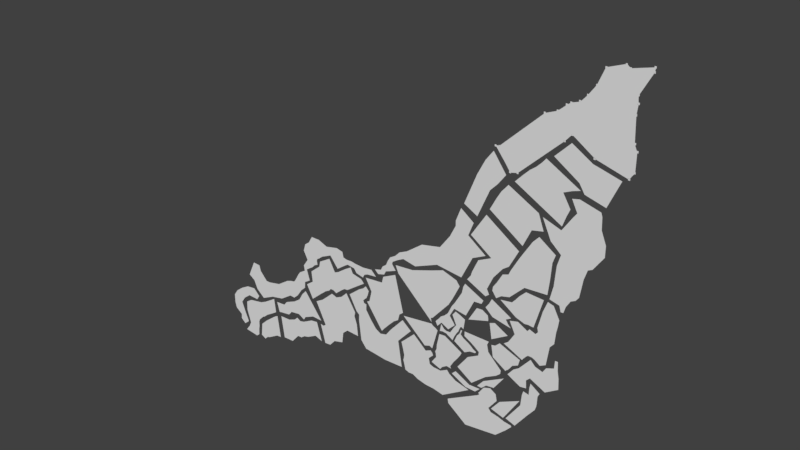 # Source: mtlCarteArrondissement_001.blend  (saved by Blender 2.77.0; exported with 4.5.12 LTS)
import bpy
from mathutils import Matrix  # noqa: F401  (used for matrix-valued properties, if any)

bpy.ops.wm.read_factory_settings(use_empty=True)
scene = bpy.context.scene
scene.name = 'Scene'

# ---- collections
col_collection_1 = bpy.data.collections.new('Collection 1'); scene.collection.children.link(col_collection_1)
col_collection_2 = bpy.data.collections.new('Collection 2'); scene.collection.children.link(col_collection_2)

# ---- world
world_world = bpy.data.worlds.new('World'); scene.world = world_world
world_world.color = (0.05088, 0.05088, 0.05088)
world_world.use_sun_shadow = False
world_world.sun_shadow_jitter_overblur = 0.0
world_world.cycles.sampling_method = 'MANUAL'

# ---- meshes
me_plane_014 = bpy.data.meshes.new('Plane.014')
me_plane_014.from_pydata([(-0.05959, -0.2745, 3.942e-07), (0.1268, 0.06132, -1.745e-08), (-0.4895, 0.005855, -8.51e-08), (-0.2225, 0.2745, -5.373e-07), (0.03445, -0.4223, 3.86e-07), (0.2342, 0.03445, 2.915e-09), (0.3837, -0.5164, 4.508e-07), (0.5835, -0.05959, 6.77e-08), (-0.6755, -0.1416, -1.16e-07), (-0.6094, -0.06078, -6.077e-07), (-0.1616, -0.4271, -1.76e-07), (-0.02907, -0.3832, -6.753e-07), (-0.7668, -0.2327, -1.352e-07), (-0.3024, -0.4907, -1.893e-07), (-0.8709, -0.3124, -1.519e-07), (-0.1674, -0.7127, -2.359e-07), (-0.9741, -0.4156, -1.736e-07), (-0.2199, -0.8357, -2.617e-07), (-1.111, -0.5617, -2.042e-07), (-0.2835, -1.015, -2.993e-07), (-1.498, -0.189, -1.26e-07), (-1.265, -0.5063, -1.926e-07), (-1.638, -0.3747, -1.65e-07), (-1.404, -0.692, -2.315e-07), (-1.776, -0.64, -2.19e-07), (-1.535, -0.8289, -2.619e-07), (-1.998, -1.189, -3.343e-07), (-1.748, -1.325, -3.691e-07), (-0.03144, -0.5137, -1.941e-07), (0.316, -0.6051, -2.133e-07), (-0.1542, -0.5421, -2.001e-07), (0.3377, -0.6699, -2.269e-07), (-0.05508, -0.7371, -2.41e-07), (0.3463, -0.8694, -2.688e-07), (-0.1192, -0.8255, -2.011e-07), (0.4333, -1.082, -2.461e-07), (-0.2872, -1.078, -2.54e-07), (0.4333, -1.268, -2.835e-07), (-0.6053, -0.9695, -2.313e-07), (0.2593, -1.521, -3.469e-07), (-0.4493, -1.306, -3.018e-07), (0.1873, -1.557, -3.545e-07), (-0.2632, -1.468, -3.358e-07), (0.1333, -1.731, -3.91e-07), (-0.3194, -1.663, -3.767e-07), (0.08525, -2.043, -4.565e-07), (-0.3472, -2.014, -4.504e-07), (0.03124, -2.115, -4.716e-07), (-0.4013, -2.254, -5.008e-07), (-0.04678, -2.157, -4.804e-07), (-0.2272, -2.296, -5.096e-07), (-0.1188, -2.277, -5.056e-07), (-0.1984, -2.397, -5.38e-07), (-0.1536, -2.392, -5.37e-07), (-1.215, -0.647, -2.221e-07), (-0.6763, -0.9316, -2.818e-07), (-1.335, -0.7888, -2.519e-07), (-0.5771, -1.195, -3.372e-07), (-1.418, -0.9294, -2.814e-07), (-0.7777, -1.24, -3.466e-07), (-1.527, -1.137, -3.249e-07), (-0.9195, -1.546, -4.107e-07), (-1.581, -1.246, -3.477e-07), (-0.974, -1.655, -4.336e-07), (-1.854, -1.671, -4.37e-07), (-1.138, -1.971, -4.999e-07), (-1.462, -1.941, -4.937e-07), (-1.246, -2.049, -5.164e-07), (-1.701, -2.061, -5.189e-07), (-1.41, -2.257, -5.599e-07), (-1.81, -2.301, -5.692e-07), (-1.519, -2.496, -6.102e-07), (-1.832, -2.378, -5.853e-07), (-1.475, -2.584, -6.285e-07), (-1.898, -2.467, -5.816e-07), (-1.541, -2.638, -6.4e-07), (-0.642, -1.303, -3.598e-07), (-0.3475, -1.502, -4.014e-07), (-0.747, -1.418, -3.839e-07), (-0.3952, -1.645, -4.315e-07), (-0.957, -1.761, -4.56e-07), (-0.4143, -1.941, -4.936e-07), (-1.1, -2.019, -5.101e-07), (-0.443, -2.198, -5.477e-07), (-1.138, -2.105, -5.281e-07), (-0.844, -2.227, -5.537e-07), (-1.243, -2.143, -5.361e-07), (-0.9585, -2.342, -5.777e-07), (-1.341, -2.318, -5.727e-07), (-1.1, -2.486, -6.08e-07), (-1.408, -2.417, -5.935e-07), (-1.251, -2.526, -6.164e-07), (-1.418, -2.488, -6.084e-07), (-1.341, -2.595, -6.308e-07), (-0.8109, -2.289, -5.666e-07), (-0.4954, -2.306, -5.703e-07), (-0.9204, -2.398, -5.896e-07), (-0.6446, -2.843, -6.83e-07), (-0.99, -2.488, -6.084e-07), (-0.7442, -2.833, -6.81e-07), (-1.05, -2.557, -6.23e-07), (-0.8039, -2.843, -6.83e-07), (-1.262, -2.591, -6.301e-07), (-0.9701, -2.789, -6.717e-07), (-1.42, -2.641, -6.145e-07), (-1.049, -2.842, -6.697e-07), (-1.462, -2.733, -6.233e-07), (-1.145, -2.901, -6.697e-07), (-1.531, -2.832, -6.38e-07), (-1.099, -2.969, -6.841e-07), (-1.394, -2.954, -6.697e-07), (-1.046, -3.022, -6.953e-07), (-1.165, -3.068, -6.937e-07), (-1.054, -3.083, -7.081e-07), (-2.051, -1.283, -3.54e-07), (-1.809, -1.457, -3.935e-07), (-2.145, -1.524, -4.047e-07), (-1.903, -1.698, -4.442e-07), (-2.145, -1.618, -4.243e-07), (-1.568, -1.939, -4.948e-07), (-2.252, -1.832, -4.694e-07), (-1.809, -2.06, -5.201e-07), (-2.44, -2.087, -5.228e-07), (-2.011, -2.476, -6.073e-07), (-2.802, -2.167, -5.397e-07), (-2.493, -2.422, -5.961e-07), (-3.11, -2.395, -5.875e-07), (-2.935, -2.61, -6.355e-07), (-3.306, -2.627, -6.381e-07), (-3.185, -2.563, -6.249e-07), (-3.263, -2.468, -6.037e-07), (-3.356, -2.565, -6.242e-07), (-3.412, -2.695, -6.524e-07), (-3.464, -2.631, -6.381e-07), (-3.423, -2.739, -7.595e-07), (-3.512, -2.707, -6.438e-07), (-3.464, -2.891, -6.652e-07), (-3.555, -2.804, -6.531e-07), (-3.559, -2.928, -6.673e-07), (-3.629, -2.861, -6.581e-07), (-3.597, -3.003, -6.73e-07), (-3.667, -2.937, -6.638e-07), (-3.729, -3.041, -6.759e-07), (-3.799, -2.975, -6.666e-07), (-0.3206, -2.338, -5.896e-07), (-0.2092, -2.544, -6.328e-07), (-0.4245, -2.309, -5.874e-07), (-0.228, -2.676, -6.428e-07), (-0.5, -2.508, -6.024e-07), (-0.2469, -2.77, -6.5e-07), (-0.5756, -2.819, -6.259e-07), (-0.2658, -2.978, -6.656e-07), (-0.559, -2.89, -6.387e-07), (-0.339, -3.068, -6.65e-07), (-0.6007, -2.94, -6.424e-07), (-0.3863, -3.408, -6.907e-07), (-0.7101, -2.899, -6.394e-07), (-0.4901, -3.465, -6.95e-07), (-0.7479, -2.947, -6.43e-07), (-0.5895, -3.397, -6.899e-07), (-1.08, -3.279, -6.68e-07), (-0.786, -3.458, -6.945e-07), (-0.7453, -3.411, -6.909e-07), (-0.9715, -3.096, -6.542e-07), (-1.073, -2.892, -6.389e-07), (-0.7115, -3.377, -6.884e-07), (-0.6437, -3.377, -6.884e-07), (-0.9241, -2.852, -6.358e-07), (-1.161, -3.34, -6.726e-07), (-0.8131, -3.499, -6.976e-07), (-1.933, -2.56, -5.411e-07), (-1.576, -2.731, -5.996e-07), (-1.968, -2.63, -5.108e-07), (-1.611, -2.801, -5.692e-07), (-1.991, -2.747, -4.603e-07), (-1.751, -2.813, -5.642e-07), (-2.131, -2.991, -3.542e-07), (-1.902, -3.128, -4.278e-07), (-2.18, -3.06, -3.57e-07), (-2.133, -3.094, -4.099e-07), (-2.257, -3.226, -2.91e-07), (-2.218, -3.254, -3.344e-07), (-2.327, -3.296, -2.607e-07), (-2.113, -3.394, -2.738e-07), (-2.397, -3.342, -2.404e-07), (-2.242, -3.523, -2.183e-07), (-2.42, -3.377, -2.253e-07), (-2.381, -3.453, -2.486e-07), (-2.502, -3.471, -1.849e-07), (-2.463, -3.546, -2.082e-07), (-0.373, -3.458, -6.841e-07), (-0.1457, -3.555, -6.992e-07), (-0.4346, -3.555, -6.914e-07), (-0.136, -3.748, -7.139e-07), (-0.5702, -3.516, -6.885e-07), (-0.3683, -3.903, -7.256e-07), (-0.6573, -3.429, -6.819e-07), (-0.6491, -3.768, -7.153e-07), (-0.8606, -3.671, -7.002e-07), (-0.7168, -3.835, -7.204e-07), (-0.9574, -3.739, -7.053e-07), (-0.7071, -3.981, -7.314e-07), (-1.064, -3.874, -7.155e-07), (-0.8233, -4.0, -7.329e-07), (-1.345, -4.668, -7.754e-07), (-1.104, -4.736, -7.884e-07), (-1.186, -4.462, -7.851e-07), (-0.8136, -4.271, -7.533e-07), (-1.55, -4.355, -7.543e-07), (-1.634, -4.352, -7.569e-07), (-1.457, -4.268, -7.52e-07), (-1.514, -4.207, -7.417e-07), (-1.312, -4.248, -7.506e-07), (-1.127, -3.984, -7.249e-07), (-1.747, -4.345, -7.579e-07), (-2.037, -4.158, -7.38e-07), (-1.482, -4.115, -7.411e-07), (-1.838, -3.885, -7.168e-07), (-1.279, -3.999, -7.324e-07), (-1.635, -3.769, -7.08e-07), (-1.201, -3.931, -7.272e-07), (-1.625, -3.701, -7.029e-07), (-1.192, -3.863, -7.221e-07), (-1.712, -3.634, -6.978e-07), (-1.443, -3.621, -7.039e-07), (-1.789, -3.585, -6.941e-07), (-1.472, -3.495, -6.944e-07), (-1.915, -3.517, -6.89e-07), (-1.443, -3.428, -6.892e-07), (-1.915, -3.43, -6.824e-07), (-1.095, -3.176, -6.702e-07), (-1.344, -3.043, -6.532e-07), (-1.395, -3.36, -6.841e-07), (-1.441, -3.082, -6.561e-07), (-1.481, -2.961, -6.521e-07), (-1.588, -2.9, -6.443e-07), (-1.471, -3.019, -6.564e-07), (-1.694, -2.909, -6.45e-07), (-1.471, -3.058, -6.594e-07), (-1.849, -3.18, -6.655e-07), (-1.94, -3.398, -6.537e-07), (-1.915, -3.21, -6.271e-07), (-1.979, -3.375, -6.727e-07), (-2.028, -3.159, -6.516e-07), (-2.0, -3.384, -6.734e-07), (-2.102, -3.134, -6.72e-07), (-2.025, -3.438, -7.012e-07), (-2.164, -3.216, -6.856e-07), (-3.539, -2.769, -6.497e-07), (-3.347, -2.841, -6.914e-07), (-2.071, -3.526, -7.252e-07), (-2.136, -3.454, -6.919e-07), (-2.037, -3.478, -7.113e-07), (-2.085, -3.383, -6.822e-07), (-2.115, -3.604, -7.414e-07), (-2.181, -3.531, -7.081e-07), (-2.151, -3.692, -7.599e-07), (-2.201, -3.564, -7.149e-07), (-2.28, -3.618, -7.412e-07), (-2.276, -3.57, -7.193e-07), (-2.352, -3.61, -7.395e-07), (-2.325, -3.55, -7.151e-07), (-2.412, -3.622, -7.421e-07), (-2.385, -3.481, -7.008e-07), (-0.6313, -3.857, -6.412e-07), (-0.4573, -3.972, -6.905e-07), (-0.648, -3.946, -6.716e-07), (-0.4906, -4.038, -7.133e-07), (-0.6535, -4.079, -7.173e-07), (-0.4962, -4.172, -7.59e-07), (-0.7535, -4.057, -7.097e-07), (-0.5018, -4.227, -7.78e-07), (-0.7757, -4.135, -7.363e-07), (-0.524, -4.305, -8.046e-07), (-0.7947, -4.343, -8.104e-07), (-0.6383, -4.452, -8.522e-07), (-1.056, -4.721, -9.398e-07), (-0.8771, -4.78, -9.645e-07), (-1.584, -4.494, -8.649e-07), (-1.266, -4.351, -8.15e-07), (-1.603, -4.516, -8.711e-07), (-1.242, -4.469, -8.548e-07), (-2.221, -4.879, -9.971e-07), (-1.627, -4.534, -8.792e-07), (-1.395, -4.678, -9.262e-07), (-1.345, -4.739, -9.471e-07), (-2.204, -4.962, -1.026e-06), (-1.206, -4.761, -9.547e-07), (-1.843, -5.229, -1.117e-06), (-1.078, -4.8, -9.68e-07), (-1.237, -5.141, -1.079e-06), (-1.027, -4.804, -9.698e-07), (-1.043, -4.955, -1.037e-06), (-0.9902, -4.809, -9.717e-07), (-2.328, -4.852, -1.06e-06), (-1.801, -4.512, -9.433e-07), (-0.937, -4.837, -9.836e-07), (-1.378, -4.284, -7.881e-07), (-1.672, -4.482, -8.61e-07), (-1.58, -4.392, -8.284e-07), (-1.502, -4.328, -8.165e-07), (-1.608, -4.483, -8.591e-07), (-1.595, -4.485, -8.624e-07), (-1.868, -4.479, -8.595e-07), (-0.9507, -4.813, -9.735e-07), (-1.791, -4.402, -8.319e-07), (-2.104, -4.359, -8.253e-07), (-2.026, -4.283, -7.977e-07), (-2.149, -4.338, -8.192e-07), (-2.071, -4.262, -7.917e-07), (-2.525, -4.814, -1.049e-06), (-2.071, -4.448, -9.252e-07), (-2.7, -4.807, -1.047e-06), (-2.201, -4.368, -9.021e-07), (-3.058, -4.723, -1.023e-06), (-2.531, -4.382, -9.061e-07), (-2.865, -4.77, -1.037e-06), (-2.247, -4.312, -8.862e-07), (-2.384, -4.388, -9.078e-07), (-2.969, -4.719, -1.022e-06), (-3.135, -4.695, -1.015e-06), (-2.608, -4.354, -8.98e-07), (-3.16, -4.586, -9.838e-07), (-2.632, -4.245, -8.669e-07), (-3.17, -4.558, -9.757e-07), (-2.541, -4.154, -8.407e-07), (-3.181, -4.518, -9.598e-07), (-2.562, -4.112, -8.286e-07), (-3.169, -4.473, -9.731e-07), (-2.594, -4.077, -8.185e-07), (-3.161, -4.413, -9.783e-07), (-2.699, -4.126, -8.326e-07), (-3.189, -4.29, -9.507e-07), (-2.752, -4.08, -8.196e-07), (-3.222, -4.172, -8.728e-07), (-2.951, -3.909, -5.85e-07), (-2.306, -3.675, -6.313e-07), (-1.962, -3.86, -4.739e-07), (-2.42, -3.686, -6.38e-07), (-1.994, -3.927, -5.17e-07), (-2.441, -3.79, -7.051e-07), (-2.046, -4.005, -5.674e-07), (-2.469, -3.917, -7.708e-07), (-2.121, -4.106, -6.494e-07), (-2.471, -3.989, -7.977e-07), (-2.176, -4.2, -7.3e-07), (-2.5, -4.059, -8.265e-07), (-2.184, -4.218, -7.582e-07), (-2.488, -4.087, -8.219e-07), (-2.164, -4.252, -8.032e-07), (-2.478, -4.16, -8.689e-07), (-2.258, -4.242, -7.965e-07), (-2.52, -4.217, -9.058e-07), (-2.346, -4.299, -8.334e-07), (-2.57, -4.293, -9.512e-07), (-2.39, -4.358, -8.753e-07), (-0.8508, -3.516, -7.709e-07), (-0.8795, -3.629, -7.974e-07), (-1.038, -3.448, -7.273e-07), (-0.9834, -3.681, -8.31e-07), (-1.235, -3.371, -6.769e-07), (-1.025, -3.743, -8.712e-07), (-1.318, -3.448, -7.273e-07), (-1.061, -3.79, -9.015e-07), (-1.391, -3.464, -7.373e-07), (-1.092, -3.811, -9.149e-07), (-1.354, -3.677, -8.75e-07), (-1.103, -3.831, -9.283e-07), (-1.986, -3.428, -4.03e-07), (-1.964, -3.439, -3.878e-07), (-2.017, -3.515, -4.304e-07), (-1.993, -3.515, -4.127e-07), (-2.065, -3.57, -4.478e-07), (-1.933, -3.566, -4.292e-07), (-2.114, -3.694, -4.876e-07), (-1.848, -3.611, -4.437e-07), (-1.905, -3.821, -5.283e-07), (-1.776, -3.657, -4.583e-07), (-1.694, -3.75, -5.004e-07), (-1.679, -3.721, -4.842e-07), (-1.741, -3.69, -4.723e-07), (-1.801, -3.763, -5.063e-07), (-2.105, -2.562, 2.618e-07), (-2.037, -2.649, 3.251e-07), (-2.373, -2.479, 1.425e-07), (-2.161, -2.905, 1.738e-07), (-2.628, -2.574, -2.815e-08), (-2.245, -3.059, 7.804e-08), (-2.99, -2.699, -2.67e-07), (-2.565, -3.434, -2.192e-07), (-3.347, -2.734, -4.736e-07), (-2.601, -3.451, -2.445e-07), (-2.562, -4.025, -8.42e-07), (-3.287, -2.871, -4.856e-07), (-2.583, -3.523, -2.579e-07), (-2.458, -3.635, -5.276e-07), (-3.175, -3.638, -7.606e-07), (-2.58, -3.553, -5.103e-07), (-2.502, -3.604, -5.21e-07), (-2.619, -3.997, -8.359e-07), (-2.56, -3.578, -5.156e-07), (-2.719, -4.034, -8.437e-07), (-3.356, -2.922, -3.222e-07), (-3.19, -3.587, -1.593e-07), (-3.617, -3.052, -2.39e-07), (-3.266, -3.649, -1.397e-07), (-3.647, -3.175, -2.518e-07), (-3.297, -3.771, -1.525e-07), (-4.008, -3.213, -1.07e-07), (-3.389, -3.833, -1.263e-07), (-3.931, -3.643, -2.297e-07), (-3.596, -4.055, -8.524e-08), (-3.882, -3.439, -2.079e-07), (-3.49, -3.939, -1.061e-07), (-3.985, -3.673, -2.134e-07), (-3.658, -4.132, -7.533e-08), (-3.198, -3.733, -4.386e-07), (-3.02, -3.876, -3.867e-07), (-3.454, -4.021, -4.047e-07), (-3.293, -4.181, -3.54e-07), (-3.564, -4.168, -3.772e-07), (-3.215, -4.679, -4.91e-07), (-3.688, -4.2, -3.317e-07), (-3.588, -4.694, -3.382e-07), (-3.789, -4.145, -2.781e-07), (-4.024, -4.648, -1.464e-07), (-3.898, -4.013, -2.048e-07), (-4.133, -4.515, -7.315e-08), (-4.18, -4.119, 2.959e-08), (-4.008, -3.847, 1.52e-08), (-4.174, -4.012, -2.168e-08), (-4.003, -3.74, -3.607e-08), (-4.233, -3.964, -4.476e-08), (-4.056, -3.729, -4.12e-08), (-4.387, -3.682, -1.806e-07), (-4.072, -3.681, -6.428e-08), (-4.158, -3.496, -2.704e-07), (-3.998, -3.607, -1.002e-07), (-4.009, -3.384, -3.242e-07), (-3.945, -3.453, -1.745e-07), (-3.968, -3.537, -1.339e-07), (-4.08, -3.452, -2.917e-07), (-0.2288, -3.262, -8.44e-07), (-0.179, -3.26, -8.7e-07), (-0.2383, -3.405, -7.319e-07), (-0.1704, -3.422, -7.746e-07), (-3.777, -3.112, -6.279e-07), (-3.878, -3.014, -6.4e-07), (-3.967, -3.136, -6.119e-07), (-4.068, -3.038, -6.24e-07), (-4.417, -3.109, -6.291e-07), (-4.434, -3.018, -6.388e-07), (-4.071, -3.233, -5.847e-07), (-4.155, -3.032, -6.281e-07), (-4.037, -3.167, -6.053e-07), (-4.107, -3.035, -6.258e-07), (-4.217, -3.201, -5.983e-07), (-4.231, -3.028, -6.341e-07), (-4.268, -3.128, -6.224e-07), (-4.323, -3.013, -6.386e-07), (-4.49, -3.156, -6.134e-07), (-4.511, -3.0, -6.448e-07), (-4.656, -3.274, -5.821e-07), (-4.532, -2.901, -6.701e-07), (-4.817, -3.069, -6.497e-07), (-4.663, -2.871, -6.797e-07), (-5.018, -3.164, -6.183e-07), (-4.901, -2.926, -6.616e-07), (-5.086, -3.22, -5.869e-07), (-5.082, -2.855, -6.814e-07), (-5.141, -3.256, -5.897e-07), (-5.251, -2.855, -6.814e-07), (-5.15, -3.298, -5.928e-07), (-5.329, -2.988, -6.914e-07), (-5.137, -3.366, -5.98e-07), (-5.42, -3.056, -6.966e-07), (-5.21, -3.403, -6.008e-07), (-5.462, -3.193, -7.07e-07), (-5.26, -3.458, -6.049e-07), (-5.379, -3.354, -7.191e-07), (-5.407, -3.557, -6.855e-07), (-5.476, -3.497, -7.517e-07), (-5.346, -3.762, -7.81e-07), (-5.46, -3.603, -8.013e-07), (-5.467, -3.838, -8.164e-07), (-5.582, -3.679, -8.366e-07), (-5.475, -3.959, -8.731e-07), (-5.627, -3.74, -8.65e-07), (-5.571, -4.048, -9.219e-07), (-5.698, -3.864, -9.152e-07), (-5.67, -4.192, -9.892e-07), (-5.744, -3.932, -9.47e-07), (-5.761, -4.275, -1.028e-06), (-5.827, -3.948, -9.541e-07), (-5.863, -4.27, -1.031e-06), (-5.922, -3.983, -9.658e-07), (-6.091, -4.422, -1.101e-06), (-6.149, -4.135, -1.037e-06), (-6.334, -4.475, -1.126e-06), (-6.392, -4.188, -1.061e-06), (-6.584, -4.596, -1.183e-06), (-6.476, -4.188, -1.061e-06), (-6.744, -4.46, -1.119e-06), (-6.62, -4.029, -9.871e-07), (-6.813, -4.298, -1.053e-06), (-6.649, -3.918, -9.261e-07), (-6.934, -4.214, -1.014e-06), (-6.794, -3.91, -9.226e-07), (-4.115, -3.278, -2.747e-07), (-4.051, -3.346, -1.25e-07), (-4.206, -3.263, -2.676e-07), (-4.172, -3.43, -1.639e-07), (-4.305, -3.24, -2.57e-07), (-4.436, -3.616, -2.283e-07), (-4.644, -3.335, -2.879e-07), (-4.705, -3.781, -2.646e-07), (-4.464, -3.208, -2.748e-07), (-4.35, -3.138, -2.592e-07), (-4.504, -3.622, -2.33e-07), (-4.564, -3.663, -2.453e-07), (-4.723, -3.371, -2.86e-07), (-4.774, -3.745, -2.664e-07), (-4.845, -3.144, -2.689e-07), (-4.835, -3.745, -2.664e-07), (-5.072, -3.28, -2.791e-07), (-4.874, -3.793, -2.701e-07), (-5.094, -3.389, -2.874e-07), (-4.957, -3.837, -2.734e-07), (-5.199, -3.476, -2.94e-07), (-5.062, -3.924, -2.8e-07), (-5.295, -3.559, -3.002e-07), (-5.158, -4.007, -2.862e-07), (-5.273, -3.76, -3.06e-07), (-5.189, -4.033, -2.975e-07), (-5.419, -3.866, -3.155e-07), (-5.287, -4.119, -3.025e-07), (-4.463, -3.69, -3.022e-07), (-4.268, -4.005, -2.939e-07), (-4.583, -3.809, -3.112e-07), (-4.285, -4.085, -3e-07), (-4.702, -3.866, -3.155e-07), (-4.234, -4.238, -3.116e-07), (-4.81, -3.832, -3.13e-07), (-4.212, -4.466, -3.287e-07), (-4.947, -3.957, -3.224e-07), (-4.462, -4.455, -3.279e-07), (-5.049, -4.048, -3.293e-07), (-4.564, -4.546, -3.348e-07), (-5.197, -4.134, -3.357e-07), (-4.593, -4.756, -3.506e-07), (-4.992, -4.549, -3.671e-07), (-4.781, -4.807, -3.545e-07), (-5.044, -4.589, -3.701e-07), (-4.894, -4.933, -3.64e-07), (-5.112, -4.577, -3.692e-07), (-5.014, -4.944, -3.648e-07), (-5.461, -4.024, -1.11e-07), (-5.097, -4.504, -1.596e-07), (-5.544, -4.115, -1.534e-07), (-5.302, -4.497, -1.561e-07), (-5.635, -4.267, -2.242e-07), (-5.499, -4.588, -1.985e-07), (-5.764, -4.358, -2.666e-07), (-5.537, -4.656, -2.304e-07), (-5.968, -4.449, -3.091e-07), (-5.855, -4.618, -2.127e-07), (-6.037, -4.532, -3.48e-07), (-5.924, -4.701, -2.516e-07), (-6.226, -4.547, -3.551e-07), (-6.174, -4.739, -2.693e-07), (-5.852, -4.397, -2.848e-07), (-5.664, -4.588, -1.986e-07), (-5.21, -4.577, -3.692e-07), (-5.105, -4.944, -3.648e-07), (-5.347, -4.6, -3.799e-07), (-5.257, -4.891, -3.401e-07), (-5.544, -4.706, -4.294e-07), (-5.454, -4.997, -3.896e-07), (-5.635, -4.729, -4.4e-07), (-5.545, -5.02, -4.002e-07), (-5.711, -4.684, -4.188e-07), (-5.628, -5.08, -4.285e-07), (-5.779, -4.752, -4.506e-07), (-5.711, -5.08, -4.285e-07), (-5.923, -4.812, -4.789e-07), (-5.863, -5.255, -5.099e-07), (-6.135, -4.82, -4.825e-07), (-6.075, -5.262, -5.134e-07), (-6.241, -4.858, -5.001e-07), (-6.181, -5.3, -5.311e-07), (-6.317, -4.903, -5.214e-07), (-6.28, -5.308, -5.347e-07), (-6.539, -5.076, -5.846e-07), (-6.491, -5.431, -6.095e-07), (-6.675, -5.204, -6.447e-07), (-6.544, -5.447, -6.165e-07), (-6.706, -5.462, -7.65e-07), (-6.612, -5.515, -6.484e-07), (-6.304, -4.511, -3.213e-07), (-6.271, -4.787, -3.087e-07), (-6.373, -4.557, -3.425e-07), (-6.339, -4.833, -3.3e-07), (-6.555, -4.671, -3.956e-07), (-6.521, -4.946, -3.83e-07), (-6.668, -4.724, -4.204e-07), (-6.589, -5.007, -4.113e-07), (-6.941, -4.777, -4.451e-07), (-6.642, -5.037, -4.255e-07), (-7.063, -4.86, -4.841e-07), (-6.733, -5.128, -4.679e-07), (-7.07, -5.042, -5.69e-07), (-6.756, -5.189, -4.963e-07), (-7.025, -5.194, -6.397e-07), (-6.756, -5.28, -5.387e-07), (-6.994, -5.3, -6.893e-07), (-6.771, -5.356, -5.741e-07), (-7.04, -5.398, -7.353e-07), (-6.779, -5.485, -6.342e-07), (-7.123, -5.505, -7.848e-07), (-6.847, -5.538, -6.59e-07), (-6.835, -4.481, -3.072e-07), (-6.71, -4.605, -2.238e-07), (-7.01, -4.504, -3.178e-07), (-6.771, -4.696, -2.663e-07), (-7.184, -4.602, -3.638e-07), (-6.983, -4.689, -2.627e-07), (-7.32, -4.709, -4.133e-07), (-7.12, -4.795, -3.123e-07), (-7.404, -4.83, -4.699e-07), (-7.203, -4.916, -3.689e-07), (-7.404, -4.997, -5.478e-07), (-7.127, -5.121, -4.644e-07), (-7.245, -5.209, -6.468e-07), (-7.052, -5.295, -5.458e-07), (-7.252, -5.307, -6.928e-07), (-7.158, -5.386, -5.882e-07), (-7.097, -5.191, -4.974e-07), (-7.376, -5.111, -6.079e-07)], [(110, 112), (111, 113), (112, 113)], [(0, 1, 3, 2), (1, 0, 4, 5), (5, 4, 6, 7), (9, 8, 10, 11), (10, 8, 12, 13), (13, 12, 14, 15), (15, 14, 16, 17), (17, 16, 18, 19), (20, 21, 23, 22), (22, 23, 25, 24), (24, 25, 27, 26), (28, 29, 31, 30), (30, 31, 33, 32), (32, 33, 35, 34), (34, 35, 37, 36), (36, 37, 39, 38), (38, 39, 41, 40), (40, 41, 43, 42), (42, 43, 45, 44), (44, 45, 47, 46), (46, 47, 49, 48), (48, 49, 51, 50), (50, 51, 53, 52), (54, 55, 57, 56), (56, 57, 59, 58), (58, 59, 61, 60), (62, 63, 65, 64), (64, 65, 67, 66), (66, 67, 69, 68), (68, 69, 71, 70), (70, 71, 73, 72), (72, 73, 75, 74), (76, 77, 79, 78), (78, 79, 81, 80), (80, 81, 83, 82), (82, 83, 85, 84), (84, 85, 87, 86), (86, 87, 89, 88), (88, 89, 91, 90), (90, 91, 93, 92), (94, 95, 97, 96), (96, 97, 99, 98), (98, 99, 101, 100), (100, 101, 103, 102), (104, 105, 107, 106), (106, 107, 109, 108), (108, 109, 111, 110), (114, 115, 117, 116), (116, 117, 119, 118), (118, 119, 121, 120), (120, 121, 123, 122), (122, 123, 125, 124), (124, 125, 127, 126), (130, 129, 128, 131), (126, 127, 129, 130), (131, 128, 132, 133), (133, 132, 134, 135), (135, 134, 249, 248), (137, 136, 138, 139), (139, 138, 140, 141), (141, 140, 142, 143), (144, 145, 147, 146), (146, 147, 149, 148), (148, 149, 151, 150), (150, 151, 153, 152), (152, 153, 155, 154), (154, 155, 157, 156), (156, 157, 159, 158), (167, 166, 165, 164), (164, 165, 162, 163), (158, 159, 166, 167), (163, 162, 161, 160), (160, 161, 169, 168), (170, 171, 173, 172), (172, 173, 175, 174), (174, 175, 177, 176), (176, 177, 179, 178), (178, 179, 181, 180), (180, 181, 183, 182), (182, 183, 185, 184), (184, 185, 187, 186), (186, 187, 189, 188), (190, 191, 193, 192), (192, 193, 195, 194), (194, 195, 197, 196), (196, 197, 199, 198), (198, 199, 201, 200), (200, 201, 203, 202), (204, 205, 207, 206), (209, 208, 210, 211), (211, 210, 212, 213), (215, 214, 216, 217), (217, 216, 218, 219), (219, 218, 220, 221), (221, 220, 222, 223), (223, 222, 224, 225), (225, 224, 226, 227), (227, 226, 228, 229), (231, 230, 232, 233), (235, 234, 236, 237), (237, 236, 238, 239), (240, 241, 243, 242), (242, 243, 245, 244), (244, 245, 247, 246), (246, 247, 253, 252), (248, 249, 136, 137), (250, 251, 255, 254), (252, 253, 251, 250), (254, 255, 257, 256), (256, 257, 259, 258), (258, 259, 261, 260), (260, 261, 263, 262), (264, 265, 267, 266), (266, 267, 269, 268), (268, 269, 271, 270), (270, 271, 273, 272), (272, 273, 275, 274), (274, 275, 277, 276), (278, 279, 281, 280), (280, 281, 284, 283), (283, 284, 285, 282), (282, 285, 287, 286), (286, 287, 289, 288), (288, 289, 291, 290), (290, 291, 293, 292), (279, 278, 302, 297), (297, 302, 301, 300), (292, 293, 304, 296), (298, 299, 305, 303), (303, 305, 307, 306), (306, 307, 309, 308), (294, 295, 311, 310), (310, 311, 313, 312), (312, 313, 317, 316), (314, 315, 321, 320), (316, 317, 318, 319), (319, 318, 315, 314), (320, 321, 323, 322), (322, 323, 325, 324), (324, 325, 327, 326), (326, 327, 329, 328), (328, 329, 331, 330), (330, 331, 333, 332), (332, 333, 335, 334), (336, 337, 339, 338), (338, 339, 341, 340), (340, 341, 343, 342), (342, 343, 345, 344), (344, 345, 347, 346), (346, 347, 349, 348), (348, 349, 351, 350), (350, 351, 353, 352), (352, 353, 355, 354), (356, 357, 359, 358), (358, 359, 361, 360), (360, 361, 363, 362), (362, 363, 365, 364), (364, 365, 367, 366), (368, 369, 371, 370), (370, 371, 373, 372), (372, 373, 375, 374), (374, 375, 377, 376), (376, 377, 380, 381), (382, 383, 385, 384), (381, 380, 379, 378), (384, 385, 387, 386), (386, 387, 389, 388), (388, 389, 391, 390), (390, 391, 394, 393), (392, 395, 398, 399), (402, 403, 405, 404), (399, 398, 400, 401), (401, 400, 397, 396), (404, 405, 407, 406), (406, 407, 409, 408), (408, 409, 413, 412), (410, 411, 415, 414), (412, 413, 411, 410), (416, 417, 419, 418), (418, 419, 421, 420), (420, 421, 423, 422), (422, 423, 425, 424), (424, 425, 427, 426), (429, 426, 427, 428), (429, 428, 430, 431), (431, 430, 432, 433), (433, 432, 434, 435), (435, 434, 436, 437), (437, 436, 441, 440), (191, 190, 444, 445), (440, 441, 438, 439), (447, 446, 448, 449), (445, 444, 442, 443), (449, 448, 454, 455), (451, 450, 460, 461), (453, 452, 456, 457), (455, 454, 452, 453), (457, 456, 458, 459), (459, 458, 450, 451), (461, 460, 462, 463), (463, 462, 464, 465), (465, 464, 466, 467), (467, 466, 468, 469), (469, 468, 470, 471), (471, 470, 472, 473), (473, 472, 474, 475), (475, 474, 476, 477), (477, 476, 478, 479), (479, 478, 480, 481), (481, 480, 482, 483), (483, 482, 484, 485), (485, 484, 486, 487), (487, 486, 488, 489), (489, 488, 490, 491), (491, 490, 492, 493), (493, 492, 494, 495), (495, 494, 496, 497), (497, 496, 498, 499), (499, 498, 500, 501), (501, 500, 502, 503), (503, 502, 504, 505), (505, 504, 506, 507), (508, 509, 511, 510), (510, 511, 513, 512), (512, 513, 518, 517), (514, 515, 521, 520), (517, 518, 519, 516), (516, 519, 515, 514), (520, 521, 523, 522), (522, 523, 525, 524), (524, 525, 527, 526), (526, 527, 529, 528), (528, 529, 531, 530), (530, 531, 533, 532), (532, 533, 535, 534), (536, 537, 539, 538), (538, 539, 541, 540), (540, 541, 543, 542), (542, 543, 545, 544), (544, 545, 547, 546), (546, 547, 549, 548), (548, 549, 551, 550), (550, 551, 553, 552), (552, 553, 555, 554), (556, 557, 559, 558), (558, 559, 561, 560), (560, 561, 563, 562), (562, 563, 571, 570), (564, 565, 567, 566), (566, 567, 569, 568), (572, 573, 575, 574), (570, 571, 565, 564), (574, 575, 577, 576), (576, 577, 579, 578), (578, 579, 581, 580), (580, 581, 583, 582), (582, 583, 585, 584), (584, 585, 587, 586), (588, 589, 591, 590), (590, 591, 593, 592), (592, 593, 595, 594), (594, 595, 597, 596), (598, 599, 601, 600), (600, 601, 603, 602), (602, 603, 605, 604), (604, 605, 607, 606), (606, 607, 609, 608), (608, 609, 611, 610), (610, 611, 613, 612), (612, 613, 615, 614), (614, 615, 617, 616), (616, 617, 619, 618), (620, 621, 623, 622), (622, 623, 625, 624), (624, 625, 627, 626), (626, 627, 629, 628), (628, 629, 631, 630), (630, 631, 636, 637), (632, 633, 635, 634), (637, 636, 633, 632)])
me_plane_014.use_remesh_preserve_volume = False
me_plane_014.use_remesh_preserve_attributes = False
me_plane_014.use_mirror_vertex_groups = False
me_plane_014.update()
me_plane_003 = bpy.data.meshes.new('Plane.003')
me_plane_003.from_pydata([(0.06197, 1.105, 2.108e-07), (0.4153, 0.3157, 4.025e-07), (0.9074, 1.322, -2.997e-07), (0.8784, 1.146, 6.227e-08), (-0.07082, 1.218, 2.101e-07), (0.4546, 0.01075, 3.385e-07), (-0.7889, 0.9525, 1.543e-07), (0.4153, -0.3532, 2.621e-07), (-1.063, 0.2965, 7.194e-08), (0.4642, -1.313, 5.086e-08), (-1.347, -0.09516, 4.7e-08), (0.5817, -1.567, -2.626e-08), (-1.602, -0.3889, 3.669e-08), (0.5621, -2.282, -1.723e-07), (-1.944, -0.5162, 7.908e-08), (0.3957, -2.566, -1.983e-07), (-2.072, -0.6053, 1.196e-07), (-0.8865, -2.202, -6.079e-08), (-2.438, -0.912, 5.526e-08), (-1.807, -1.589, 6.795e-08), (-2.905, -1.102, 1.541e-08), (-2.084, -1.896, 3.578e-09), (-4.673, -2.767, -3.34e-07), (-3.852, -3.561, -3.459e-07), (-4.803, -2.767, -3.735e-07), (-4.163, -3.639, -4.412e-07), (0.8501, 1.282, 4.498e-06), (0.9235, 1.282, 4.498e-06), (0.8501, 1.355, 4.498e-06), (0.9235, 1.355, 4.498e-06), (0.8284, 1.116, 4.47e-06), (0.9111, 1.116, 4.47e-06), (0.8284, 1.198, 4.47e-06), (0.9111, 1.198, 4.47e-06), (0.3947, 0.2819, 4.394e-06), (0.4598, 0.2819, 4.394e-06), (0.3947, 0.3471, 4.394e-06), (0.4598, 0.3471, 4.394e-06), (0.4121, 0.001559, 4.331e-06), (0.4935, 0.001559, 4.331e-06), (0.4121, 0.08288, 4.331e-06), (0.4935, 0.08288, 4.331e-06), (0.03649, 1.073, 4.643e-06), (0.1032, 1.073, 4.643e-06), (0.03649, 1.139, 4.643e-06), (0.1032, 1.139, 4.643e-06), (-0.1187, 1.164, 4.698e-06), (-0.04791, 1.164, 4.698e-06), (-0.1187, 1.235, 4.698e-06), (-0.04791, 1.235, 4.698e-06), (0.3611, -0.3899, 4.26e-06), (0.4424, -0.3899, 4.26e-06), (0.3611, -0.3086, 4.26e-06), (0.4424, -0.3086, 4.26e-06), (-0.8132, 0.9036, 4.804e-06), (-0.7319, 0.9036, 4.804e-06), (-0.8132, 0.9849, 4.804e-06), (-0.7319, 0.9849, 4.804e-06), (-1.086, 0.2568, 4.732e-06), (-1.004, 0.2568, 4.732e-06), (-1.086, 0.3382, 4.732e-06), (-1.004, 0.3382, 4.732e-06), (0.4292, -1.343, 4.044e-06), (0.5105, -1.343, 4.044e-06), (0.4292, -1.262, 4.044e-06), (0.5105, -1.262, 4.044e-06), (0.5398, -1.59, 3.967e-06), (0.6211, -1.59, 3.967e-06), (0.5398, -1.508, 3.967e-06), (0.6211, -1.508, 3.967e-06), (-1.383, -0.1431, 4.717e-06), (-1.302, -0.1431, 4.717e-06), (-1.383, -0.06178, 4.717e-06), (-1.302, -0.06178, 4.717e-06), (-1.658, -0.4174, 4.606e-06), (-1.576, -0.4174, 4.606e-06), (-1.658, -0.336, 4.606e-06), (-1.576, -0.336, 4.606e-06), (0.5161, -2.327, 4.628e-06), (0.5974, -2.327, 4.628e-06), (0.5161, -2.246, 4.628e-06), (0.5974, -2.246, 4.628e-06), (0.353, -2.594, 4.528e-06), (0.4343, -2.594, 4.528e-06), (0.353, -2.513, 4.528e-06), (0.4343, -2.513, 4.528e-06), (-0.9518, -2.238, 4.255e-06), (-0.8705, -2.238, 4.255e-06), (-0.9518, -2.157, 4.255e-06), (-0.8705, -2.157, 4.255e-06), (-1.975, -0.5477, 4.338e-06), (-1.894, -0.5477, 4.338e-06), (-1.975, -0.4664, 4.338e-06), (-1.894, -0.4664, 4.338e-06), (-2.138, -0.6515, 4.273e-06), (-2.057, -0.6515, 4.273e-06), (-2.138, -0.5702, 4.273e-06), (-2.057, -0.5702, 4.273e-06), (-2.464, -0.948, 4.123e-06), (-2.383, -0.948, 4.123e-06), (-2.464, -0.8667, 4.123e-06), (-2.383, -0.8667, 4.123e-06), (-1.841, -1.63, 4.146e-06), (-1.76, -1.63, 4.146e-06), (-1.841, -1.549, 4.146e-06), (-1.76, -1.549, 4.146e-06), (-2.123, -1.927, 4.009e-06), (-2.042, -1.927, 4.009e-06), (-2.123, -1.845, 4.009e-06), (-2.042, -1.845, 4.009e-06), (-2.954, -1.141, 3.953e-06), (-2.872, -1.141, 3.953e-06), (-2.954, -1.059, 3.953e-06), (-2.872, -1.059, 3.953e-06), (-4.703, -2.816, 3.135e-06), (-4.622, -2.816, 3.135e-06), (-4.703, -2.735, 3.135e-06), (-4.622, -2.735, 3.135e-06), (-3.902, -3.602, 3.183e-06), (-3.821, -3.602, 3.183e-06), (-3.902, -3.521, 3.183e-06), (-3.821, -3.521, 3.183e-06), (-4.214, -3.661, 3.088e-06), (-4.133, -3.661, 3.088e-06), (-4.214, -3.58, 3.088e-06), (-4.133, -3.58, 3.088e-06), (-4.866, -2.831, 3.089e-06), (-4.785, -2.831, 3.089e-06), (-4.866, -2.75, 3.089e-06), (-4.785, -2.75, 3.089e-06)], [], [(0, 1, 3, 2), (1, 0, 4, 5), (5, 4, 6, 7), (7, 6, 8, 9), (9, 8, 10, 11), (11, 10, 12, 13), (13, 12, 14, 15), (15, 14, 16, 17), (17, 16, 18, 19), (19, 18, 20, 21), (21, 20, 22, 23), (23, 22, 24, 25), (26, 27, 29, 28), (30, 31, 33, 32), (34, 35, 37, 36), (38, 39, 41, 40), (42, 43, 45, 44), (46, 47, 49, 48), (50, 51, 53, 52), (54, 55, 57, 56), (58, 59, 61, 60), (62, 63, 65, 64), (66, 67, 69, 68), (70, 71, 73, 72), (74, 75, 77, 76), (78, 79, 81, 80), (82, 83, 85, 84), (86, 87, 89, 88), (90, 91, 93, 92), (94, 95, 97, 96), (98, 99, 101, 100), (102, 103, 105, 104), (106, 107, 109, 108), (110, 111, 113, 112), (114, 115, 117, 116), (118, 119, 121, 120), (122, 123, 125, 124), (126, 127, 129, 128)])
me_plane_003.use_remesh_preserve_volume = False
me_plane_003.use_remesh_preserve_attributes = False
me_plane_003.use_mirror_vertex_groups = False
me_plane_003.update()
me_plane_005 = bpy.data.meshes.new('Plane.005')
me_plane_005.from_pydata([(2.11, 1.634, 6.493e-07), (-0.9424, 0.8848, -2.918e-07), (-1.576, 1.23, -3.82e-07), (-4.168, 0.2513, -1.253e-06), (-5.147, -2.11, -2e-06), (-6.298, -3.607, -2.61e-06), (-7.22, -4.702, -3.077e-06), (-8.487, -5.105, -3.487e-06), (-9.12, -5.566, -3.746e-06), (-10.33, -6.66, -4.286e-06), (-12.12, -7.408, -4.902e-06), (-18.74, -13.69, -7.921e-06), (-19.31, -13.74, -8.081e-06), (-16.9, -16.74, -8.088e-06), (-15.8, -16.62, -7.783e-06), (-9.063, -10.35, -4.734e-06), (-8.026, -9.194, -4.226e-06), (-4.686, -11.44, -3.84e-06), (0.2094, -12.76, -2.86e-06), (0.9005, -11.84, -2.489e-06), (0.9005, -9.136, -1.921e-06), (0.4398, -8.157, -1.834e-06), (0.267, -4.644, -1.141e-06), (0.3822, -3.204, -8.097e-07), (0.3246, -2.11, -5.948e-07), (1.995, 1.0, 4.868e-07)], [], [(0, 1, 24, 25), (1, 2, 23, 24), (2, 3, 22, 23), (3, 4, 21, 22), (4, 5, 20, 21), (5, 6, 19, 20), (6, 7, 18, 19), (7, 8, 17, 18), (8, 9, 16, 17), (9, 10, 11, 14, 15, 16), (12, 13, 14, 11)])
me_plane_005.use_remesh_preserve_volume = False
me_plane_005.use_remesh_preserve_attributes = False
me_plane_005.use_mirror_vertex_groups = False
me_plane_005.update()

# ---- objects
ob_plane_002 = bpy.data.objects.new('Plane.002', me_plane_014)
ob_plane = bpy.data.objects.new('Plane', me_plane_003)
ob_plane_001 = bpy.data.objects.new('Plane.001', me_plane_005)

# ---- transforms, parenting, visibility, modifiers, constraints
ob_plane_002.location = (3.097, 1.005, 1.78)
ob_plane_002.rotation_euler = (1.571, -0.0, 0.0)
ob_plane_002.lineart.crease_threshold = 0.0
ob_plane.location = (3.613, 1.005, 2.829)
ob_plane.rotation_euler = (1.571, -0.0, 0.0)
ob_plane.scale = (0.4116, 0.4116, 0.4116)
ob_plane.lineart.crease_threshold = 0.0
ob_plane_001.location = (3.753, 1.005, 3.187)
ob_plane_001.rotation_euler = (1.571, -0.0, 0.0)
ob_plane_001.scale = (0.1099, 0.1099, 0.1099)
ob_plane_001.lineart.crease_threshold = 0.0

# ---- collection membership
col_collection_1.objects.link(ob_plane_002)
col_collection_1.objects.link(ob_plane)
col_collection_2.objects.link(ob_plane_001)

# ---- scene / render settings (as saved in the file)
scene.frame_start = 1; scene.frame_end = 250; scene.frame_set(8)
scene.render.engine = 'BLENDER_EEVEE_NEXT'
scene.render.resolution_percentage = 50
scene.render.dither_intensity = 0.0
scene.cycles.use_denoising = False
scene.cycles.samples = 128
scene.cycles.sampling_pattern = 'TABULATED_SOBOL'
scene.cycles.light_sampling_threshold = 0.0
scene.cycles.use_adaptive_sampling = False
scene.cycles.use_light_tree = False
scene.cycles.blur_glossy = 0.0
scene.cycles.sample_clamp_indirect = 0.0
scene.view_settings.view_transform = 'Standard'
bpy.context.view_layer.update()

# ---- added for rendering (the .blend has no active camera and no usable light): camera, sun
cam_auto = bpy.data.cameras.new('AutoCamera')
cam_auto.lens = 50.0
cam_auto.sensor_width = 36.0
cam_auto.clip_end = 1000.0
ob_auto_camera = bpy.data.objects.new('AutoCamera', cam_auto)
scene.collection.objects.link(ob_auto_camera)
ob_auto_camera.location = (9.9759, -11.1539, 7.92067)
ob_auto_camera.rotation_euler = (1.09748, -7.21219e-08, 0.694738)
scene.camera = ob_auto_camera
light_auto_sun = bpy.data.lights.new('AutoSun', 'SUN')
light_auto_sun.energy = 3.0
light_auto_sun.angle = 0.0523599
ob_auto_sun = bpy.data.objects.new('AutoSun', light_auto_sun)
scene.collection.objects.link(ob_auto_sun)
ob_auto_sun.rotation_euler = (0.872665, 0.174533, 0.523599)
bpy.context.view_layer.update()

